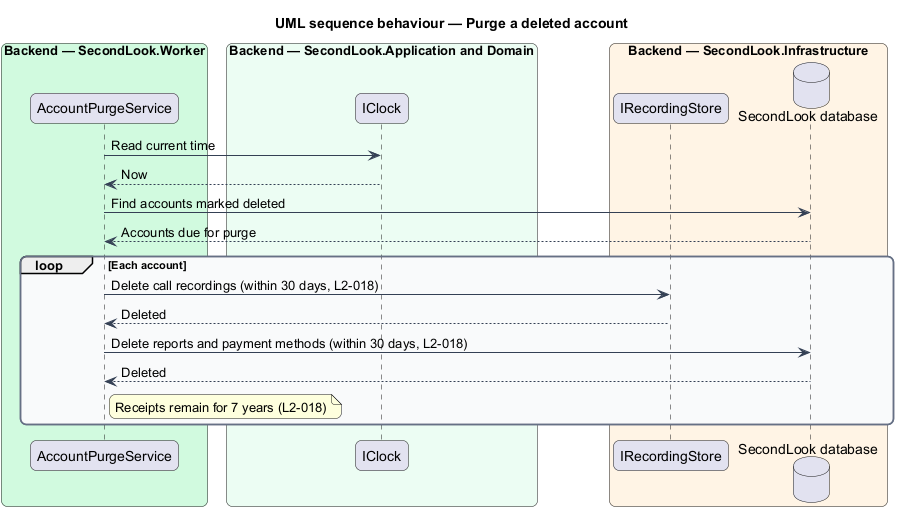

The diagram above was rendered by PlantUML. Its source (embedded in the PNG):
@startuml
title UML sequence behaviour — Purge a deleted account
skinparam backgroundColor #FFFFFF
skinparam shadowing false
skinparam roundcorner 12
skinparam defaultFontName Arial
skinparam ArrowColor #344054
skinparam rectangle {
  BorderColor #344054
  FontColor #101828
}
skinparam package {
  BorderColor #667085
  FontColor #101828
  BackgroundColor #F9FAFB
}
box "Backend — SecondLook.Worker" #D1FADF
  participant "AccountPurgeService" as purge
end box
box "Backend — SecondLook.Application and Domain" #ECFDF3
  participant "IClock" as clock
end box
box "Backend — SecondLook.Infrastructure" #FFF4E5
  participant "IRecordingStore" as store
  database "SecondLook database" as db
end box
purge -> clock : Read current time
clock --> purge : Now
purge -> db : Find accounts marked deleted
db --> purge : Accounts due for purge
loop Each account
  purge -> store : Delete call recordings (within 30 days, L2-018)
  store --> purge : Deleted
  purge -> db : Delete reports and payment methods (within 30 days, L2-018)
  db --> purge : Deleted
  note right of purge : Receipts remain for 7 years (L2-018)
end
@enduml